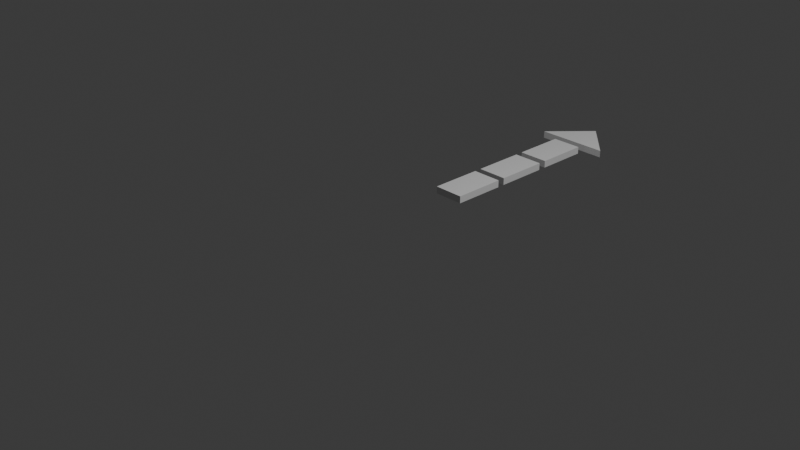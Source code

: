 # Source: arrow.blend  (saved by Blender 4.3.34; exported with 4.5.12 LTS)
import bpy
from mathutils import Matrix  # noqa: F401  (used for matrix-valued properties, if any)

bpy.ops.wm.read_factory_settings(use_empty=True)
scene = bpy.context.scene
scene.name = 'Scene'

# ---- collections
col_collection = bpy.data.collections.new('Collection'); scene.collection.children.link(col_collection)

# ---- world
world_world = bpy.data.worlds.new('World'); scene.world = world_world
world_world.use_nodes = True; world_world.node_tree.nodes.clear()
_N = world_world.node_tree.nodes; _L = world_world.node_tree.links
n0 = _N.new('ShaderNodeOutputWorld'); n0.name = 'World Output'; n0.location = (300, 300)
n1 = _N.new('ShaderNodeBackground'); n1.name = 'Background'; n1.location = (10, 300)
n1.inputs[0].default_value = (0.05088, 0.05088, 0.05088, 1.0)
_L.new(n1.outputs[0], n0.inputs[0])
n0.is_active_output = True
world_world.color = (0.05088, 0.05088, 0.05088)
world_world.sun_shadow_jitter_overblur = 0.0

# ---- cameras
cam_camera = bpy.data.cameras.new('Camera')
cam_camera.clip_end = 100.0
cam_camera.ortho_scale = 7.314

# ---- lights
light_light = bpy.data.lights.new('Light', 'POINT')
light_light.energy = 1000.0
light_light.shadow_soft_size = 0.1

# ---- meshes
me_plane_002 = bpy.data.meshes.new('Plane.002')
me_plane_002.from_pydata([(-0.4128, 0.5484, 0.0), (0.4128, 0.5484, 0.0), (0.001338, 1.0, 0.0), (-0.001338, 1.0, 0.0), (-0.4128, 0.5484, 0.08047), (0.4128, 0.5484, 0.08047), (0.001338, 1.0, 0.08047), (-0.001338, 1.0, 0.08047)], [], [(0, 2, 3, 1), (4, 5, 7, 6), (1, 3, 7, 5), (2, 0, 4, 6), (3, 2, 6, 7), (0, 1, 5, 4)])
_uv = me_plane_002.uv_layers.new(name='UVMap')
_uv.uv.foreach_set('vector', [0.0, 0.0, 0.0, 1.0, 1.0, 1.0, 1.0, 0.0, 0.0, 0.0, 1.0, 0.0, 1.0, 1.0, 0.0, 1.0, 1.0, 0.0, 1.0, 1.0, 1.0, 1.0, 1.0, 0.0, 0.0, 1.0, 0.0, 0.0, 0.0, 0.0, 0.0, 1.0, 1.0, 1.0, 0.0, 1.0, 0.0, 1.0, 1.0, 1.0, 0.0, 0.0, 1.0, 0.0, 1.0, 0.0, 0.0, 0.0])
me_plane_002.update()
me_plane_003 = bpy.data.meshes.new('Plane.003')
me_plane_003.from_pydata([(-0.1709, 0.3956, 0.0), (0.1709, 0.3956, 0.0), (-0.1709, 0.9874, 0.0), (0.1709, 0.9874, 0.0), (-0.1709, 0.3956, 0.08047), (0.1709, 0.3956, 0.08047), (-0.1709, 0.9874, 0.08047), (0.1709, 0.9874, 0.08047)], [], [(0, 2, 3, 1), (4, 5, 7, 6), (0, 1, 5, 4), (1, 3, 7, 5), (2, 0, 4, 6), (3, 2, 6, 7)])
_uv = me_plane_003.uv_layers.new(name='UVMap')
_uv.uv.foreach_set('vector', [0.0, 0.0, 0.0, 1.0, 1.0, 1.0, 1.0, 0.0, 0.0, 0.0, 1.0, 0.0, 1.0, 1.0, 0.0, 1.0, 0.0, 0.0, 1.0, 0.0, 1.0, 0.0, 0.0, 0.0, 1.0, 0.0, 1.0, 1.0, 1.0, 1.0, 1.0, 0.0, 0.0, 1.0, 0.0, 0.0, 0.0, 0.0, 0.0, 1.0, 1.0, 1.0, 0.0, 1.0, 0.0, 1.0, 1.0, 1.0])
me_plane_003.update()
me_plane_005 = bpy.data.meshes.new('Plane.005')
me_plane_005.from_pydata([(-0.1709, 0.3956, 0.0), (0.1709, 0.3956, 0.0), (-0.1709, 0.9874, 0.0), (0.1709, 0.9874, 0.0), (-0.1709, 0.3956, 0.08047), (0.1709, 0.3956, 0.08047), (-0.1709, 0.9874, 0.08047), (0.1709, 0.9874, 0.08047)], [], [(0, 2, 3, 1), (4, 5, 7, 6), (1, 3, 7, 5), (2, 0, 4, 6), (3, 2, 6, 7), (0, 1, 5, 4)])
_uv = me_plane_005.uv_layers.new(name='UVMap')
_uv.uv.foreach_set('vector', [0.0, 0.0, 0.0, 1.0, 1.0, 1.0, 1.0, 0.0, 0.0, 0.0, 1.0, 0.0, 1.0, 1.0, 0.0, 1.0, 1.0, 0.0, 1.0, 1.0, 1.0, 1.0, 1.0, 0.0, 0.0, 1.0, 0.0, 0.0, 0.0, 0.0, 0.0, 1.0, 1.0, 1.0, 0.0, 1.0, 0.0, 1.0, 1.0, 1.0, 0.0, 0.0, 1.0, 0.0, 1.0, 0.0, 0.0, 0.0])
me_plane_005.update()
me_plane_006 = bpy.data.meshes.new('Plane.006')
me_plane_006.from_pydata([(-0.1709, 0.3956, 0.0), (0.1709, 0.3956, 0.0), (-0.1709, 0.9874, 0.0), (0.1709, 0.9874, 0.0), (-0.1709, 0.3956, 0.08047), (0.1709, 0.3956, 0.08047), (-0.1709, 0.9874, 0.08047), (0.1709, 0.9874, 0.08047)], [], [(0, 2, 3, 1), (4, 5, 7, 6), (0, 1, 5, 4), (1, 3, 7, 5), (2, 0, 4, 6), (3, 2, 6, 7)])
_uv = me_plane_006.uv_layers.new(name='UVMap')
_uv.uv.foreach_set('vector', [0.0, 0.0, 0.0, 1.0, 1.0, 1.0, 1.0, 0.0, 0.0, 0.0, 1.0, 0.0, 1.0, 1.0, 0.0, 1.0, 0.0, 0.0, 1.0, 0.0, 1.0, 0.0, 0.0, 0.0, 1.0, 0.0, 1.0, 1.0, 1.0, 1.0, 1.0, 0.0, 0.0, 1.0, 0.0, 0.0, 0.0, 0.0, 0.0, 1.0, 1.0, 1.0, 0.0, 1.0, 0.0, 1.0, 1.0, 1.0])
me_plane_006.update()

# ---- objects
ob_light = bpy.data.objects.new('Light', light_light)
ob_camera = bpy.data.objects.new('Camera', cam_camera)
ob_plane = bpy.data.objects.new('Plane', me_plane_002)
ob_plane_001 = bpy.data.objects.new('Plane.001', me_plane_003)
ob_plane_002 = bpy.data.objects.new('Plane.002', me_plane_005)
ob_plane_003 = bpy.data.objects.new('Plane.003', me_plane_006)

# ---- transforms, parenting, visibility, modifiers, constraints
ob_light.location = (4.076, 1.005, 5.904)
ob_light.rotation_euler = (0.6503, 0.05522, 1.866)
ob_light.lock_rotations_4d = False
ob_light.empty_display_type = 'ARROWS'
ob_light.color = (0.0, 0.0, 0.0, 0.0)
ob_light.lineart.crease_threshold = 0.0
ob_camera.location = (7.359, -6.926, 4.958)
ob_camera.rotation_euler = (1.109, 0.0, 0.8149)
ob_camera.lock_rotations_4d = False
ob_camera.empty_display_type = 'ARROWS'
ob_camera.color = (0.0, 0.0, 0.0, 0.0)
ob_camera.display_type = 'WIRE'
ob_camera.lineart.crease_threshold = 0.0
ob_plane.location = (0.0, 2.205, 0.0)
ob_plane_001.location = (0.0, 1.674, 0.0)
ob_plane_002.location = (0.0, 0.9905, 0.0)
ob_plane_003.location = (0.0, 0.3144, 0.0)

# ---- collection membership
col_collection.objects.link(ob_light)
col_collection.objects.link(ob_camera)
col_collection.objects.link(ob_plane)
col_collection.objects.link(ob_plane_001)
col_collection.objects.link(ob_plane_002)
col_collection.objects.link(ob_plane_003)

# ---- scene / render settings (as saved in the file)
scene.camera = ob_camera
scene.frame_start = 1; scene.frame_end = 250; scene.frame_set(1)
scene.render.engine = 'BLENDER_EEVEE_NEXT'
bpy.context.view_layer.update()

